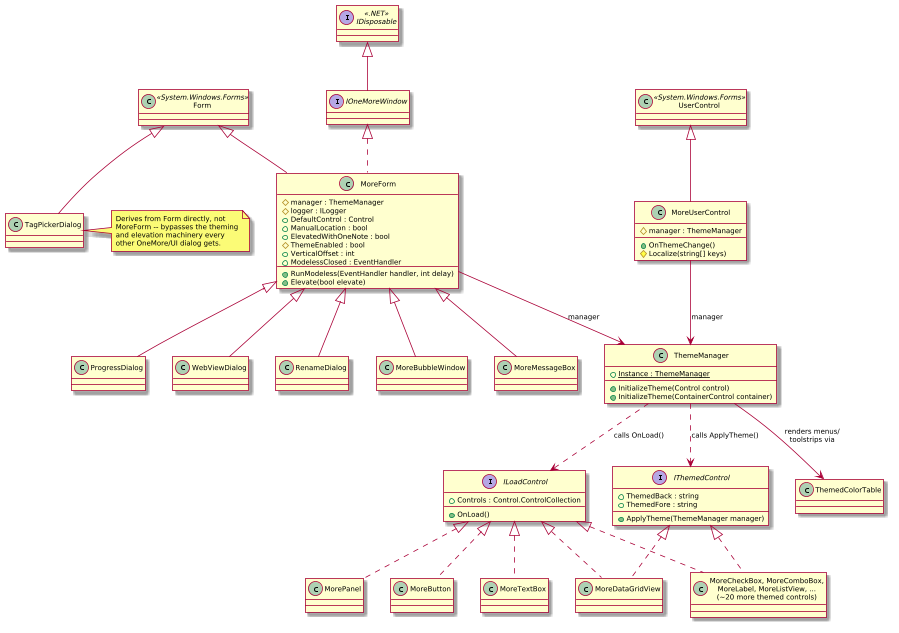

The diagram above was rendered by PlantUML. Its source (embedded in the PNG):
@startuml
scale max 900 width
skin rose
skinparam defaultFontSize 9
top to bottom direction

interface IDisposable <<.NET>>
class Form <<System.Windows.Forms>>
class UserControl <<System.Windows.Forms>>

interface IOneMoreWindow
interface ILoadControl {
  +Controls : Control.ControlCollection
  +OnLoad()
}
interface IThemedControl {
  +ThemedBack : string
  +ThemedFore : string
  +ApplyTheme(ThemeManager manager)
}

class MoreForm {
  #manager : ThemeManager
  #logger : ILogger
  +DefaultControl : Control
  +ManualLocation : bool
  +ElevatedWithOneNote : bool
  #ThemeEnabled : bool
  +VerticalOffset : int
  +ModelessClosed : EventHandler
  +RunModeless(EventHandler handler, int delay)
  +Elevate(bool elevate)
}

class MoreUserControl {
  #manager : ThemeManager
  +OnThemeChange()
  #Localize(string[] keys)
}

class ThemeManager {
  +{static} Instance : ThemeManager
  +InitializeTheme(Control control)
  +InitializeTheme(ContainerControl container)
}

class ThemedColorTable

class MorePanel
class MoreButton
class MoreTextBox
class MoreDataGridView
class "MoreCheckBox, MoreComboBox,\nMoreLabel, MoreListView, ...\n(~20 more themed controls)" as MoreLeafControls

class MoreBubbleWindow
class MoreMessageBox
class ProgressDialog
class WebViewDialog
class RenameDialog
class TagPickerDialog

IDisposable <|-- IOneMoreWindow
Form <|-- MoreForm
UserControl <|-- MoreUserControl
Form <|-- TagPickerDialog
IOneMoreWindow <|.. MoreForm

MoreForm <|-- MoreBubbleWindow
MoreForm <|-- MoreMessageBox
MoreForm <|-- ProgressDialog
MoreForm <|-- WebViewDialog
MoreForm <|-- RenameDialog

MoreForm --> ThemeManager : manager
MoreUserControl --> ThemeManager : manager

ILoadControl <|.. MorePanel
ILoadControl <|.. MoreButton
ILoadControl <|.. MoreTextBox
ILoadControl <|.. MoreDataGridView
ILoadControl <|.. MoreLeafControls
IThemedControl <|.. MoreDataGridView
IThemedControl <|.. MoreLeafControls

ThemeManager ..> ILoadControl : calls OnLoad()
ThemeManager ..> IThemedControl : calls ApplyTheme()
ThemeManager --> ThemedColorTable : renders menus/\ntoolstrips via

note right of TagPickerDialog
  Derives from Form directly, not
  MoreForm -- bypasses the theming
  and elevation machinery every
  other OneMore/UI dialog gets.
end note
@enduml